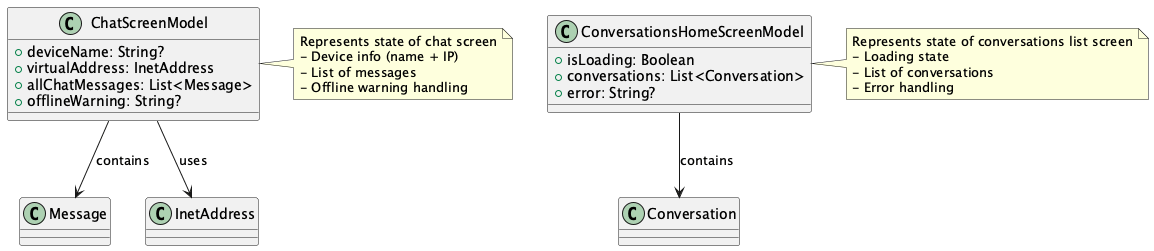

The diagram above was rendered by PlantUML. Its source (embedded in the PNG):
@startuml

class ChatScreenModel {
  + deviceName: String?
  + virtualAddress: InetAddress
  + allChatMessages: List<Message>
  + offlineWarning: String?
}

class ConversationsHomeScreenModel {
  + isLoading: Boolean
  + conversations: List<Conversation>
  + error: String?
}

class Message
class Conversation
class InetAddress

ChatScreenModel --> Message : contains
ChatScreenModel --> InetAddress : uses

ConversationsHomeScreenModel --> Conversation : contains

note right of ChatScreenModel
Represents state of chat screen
- Device info (name + IP)
- List of messages
- Offline warning handling
end note

note right of ConversationsHomeScreenModel
Represents state of conversations list screen
- Loading state
- List of conversations
- Error handling
end note

@enduml